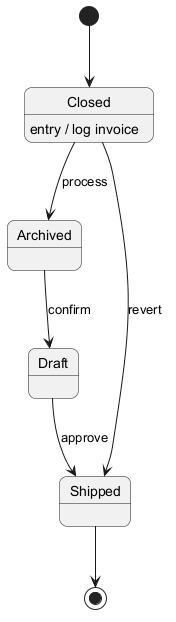

The diagram above was rendered by PlantUML. Its source (embedded in the PNG):
@startuml
skinparam backgroundColor #FFFFFF
skinparam roundCorner 15
[*] --> Closed
Closed --> Archived : process
Closed : entry / log invoice
Archived --> Draft : confirm
Draft --> Shipped : approve
Closed --> Shipped : revert
Shipped --> [*]
@enduml